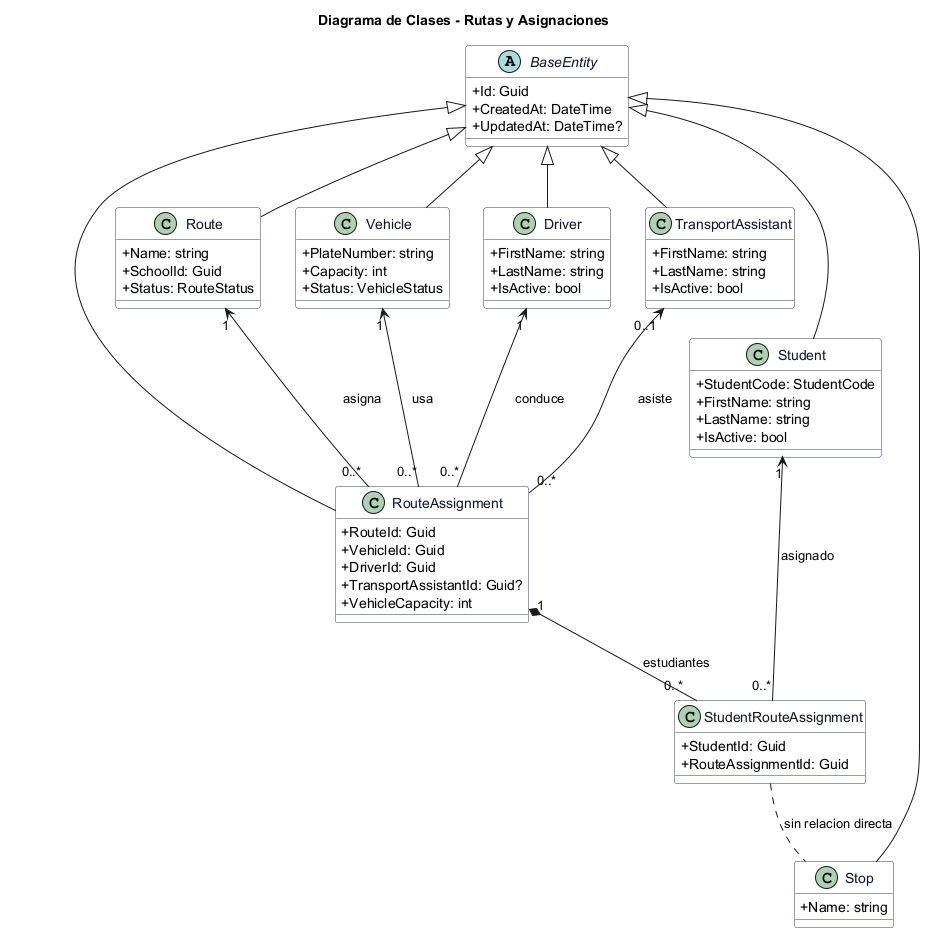

The diagram above was rendered by PlantUML. Its source (embedded in the PNG):
@startuml
title Diagrama de Clases - Rutas y Asignaciones
top to bottom direction
skinparam shadowing false
skinparam classAttributeIconSize 0
skinparam class {
  BackgroundColor #F8FAFC
  BorderColor #334155
  FontColor #0F172A
}

abstract class BaseEntity {
  +Id: Guid
  +CreatedAt: DateTime
  +UpdatedAt: DateTime?
}

class RouteAssignment {
  +RouteId: Guid
  +VehicleId: Guid
  +DriverId: Guid
  +TransportAssistantId: Guid?
  +VehicleCapacity: int
}

class StudentRouteAssignment {
  +StudentId: Guid
  +RouteAssignmentId: Guid
}

class Route {
  +Name: string
  +SchoolId: Guid
  +Status: RouteStatus
}

class Vehicle {
  +PlateNumber: string
  +Capacity: int
  +Status: VehicleStatus
}

class Driver {
  +FirstName: string
  +LastName: string
  +IsActive: bool
}

class TransportAssistant {
  +FirstName: string
  +LastName: string
  +IsActive: bool
}

class Student {
  +StudentCode: StudentCode
  +FirstName: string
  +LastName: string
  +IsActive: bool
}

class Stop {
  +Name: string
}

BaseEntity <|-- RouteAssignment
BaseEntity <|-- Route
BaseEntity <|-- Vehicle
BaseEntity <|-- Driver
BaseEntity <|-- TransportAssistant
BaseEntity <|-- Student
BaseEntity <|-- Stop

Route "1" <-- "0..*" RouteAssignment : asigna
Vehicle "1" <-- "0..*" RouteAssignment : usa
Driver "1" <-- "0..*" RouteAssignment : conduce
TransportAssistant "0..1" <-- "0..*" RouteAssignment : asiste
RouteAssignment "1" *-- "0..*" StudentRouteAssignment : estudiantes
Student "1" <-- "0..*" StudentRouteAssignment : asignado
StudentRouteAssignment .. Stop : sin relacion directa
@enduml